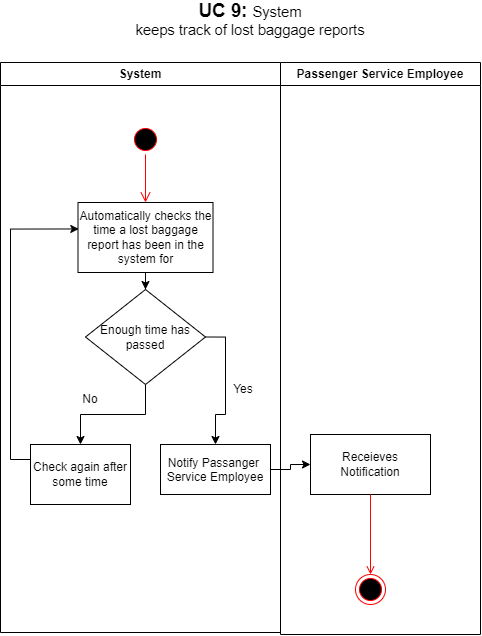

The diagram above was exported from draw.io. Its source (the exported page's mxGraphModel, read from the mxfile embedded in the PNG):
<mxGraphModel dx="1167" dy="619" grid="1" gridSize="10" guides="1" tooltips="1" connect="1" arrows="1" fold="1" page="1" pageScale="1" pageWidth="1169" pageHeight="826" background="none" math="0" shadow="0">
  <root>
    <mxCell id="0" />
    <mxCell id="1" parent="0" />
    <mxCell id="4" value="System" style="swimlane;whiteSpace=wrap" parent="1" vertex="1">
      <mxGeometry x="720" y="128" width="280" height="570" as="geometry" />
    </mxCell>
    <mxCell id="33" value="Notify Passanger &#10;Service Employee" style="" parent="4" vertex="1">
      <mxGeometry x="160" y="382" width="110" height="50" as="geometry" />
    </mxCell>
    <mxCell id="n65Ez1Az9-fs7Cv1J-YA-41" value="" style="ellipse;html=1;shape=startState;fillColor=#000000;strokeColor=#ff0000;" vertex="1" parent="4">
      <mxGeometry x="130" y="62" width="30" height="30" as="geometry" />
    </mxCell>
    <mxCell id="n65Ez1Az9-fs7Cv1J-YA-42" value="" style="edgeStyle=orthogonalEdgeStyle;html=1;verticalAlign=bottom;endArrow=open;endSize=8;strokeColor=#ff0000;rounded=0;" edge="1" source="n65Ez1Az9-fs7Cv1J-YA-41" parent="4" target="n65Ez1Az9-fs7Cv1J-YA-45">
      <mxGeometry relative="1" as="geometry">
        <mxPoint x="145" y="152" as="targetPoint" />
      </mxGeometry>
    </mxCell>
    <mxCell id="n65Ez1Az9-fs7Cv1J-YA-54" style="edgeStyle=orthogonalEdgeStyle;rounded=0;orthogonalLoop=1;jettySize=auto;html=1;exitX=0.5;exitY=1;exitDx=0;exitDy=0;" edge="1" parent="4" source="n65Ez1Az9-fs7Cv1J-YA-45" target="n65Ez1Az9-fs7Cv1J-YA-47">
      <mxGeometry relative="1" as="geometry" />
    </mxCell>
    <mxCell id="n65Ez1Az9-fs7Cv1J-YA-45" value="Automatically checks the time a lost baggage report has been in the system for" style="rounded=0;whiteSpace=wrap;html=1;" vertex="1" parent="4">
      <mxGeometry x="77.5" y="140" width="135" height="70" as="geometry" />
    </mxCell>
    <mxCell id="n65Ez1Az9-fs7Cv1J-YA-49" style="edgeStyle=orthogonalEdgeStyle;rounded=0;orthogonalLoop=1;jettySize=auto;html=1;entryX=0.5;entryY=0;entryDx=0;entryDy=0;" edge="1" parent="4" source="n65Ez1Az9-fs7Cv1J-YA-47" target="n65Ez1Az9-fs7Cv1J-YA-48">
      <mxGeometry relative="1" as="geometry" />
    </mxCell>
    <mxCell id="n65Ez1Az9-fs7Cv1J-YA-50" style="edgeStyle=orthogonalEdgeStyle;rounded=0;orthogonalLoop=1;jettySize=auto;html=1;exitX=1;exitY=0.5;exitDx=0;exitDy=0;" edge="1" parent="4" source="n65Ez1Az9-fs7Cv1J-YA-47" target="33">
      <mxGeometry relative="1" as="geometry" />
    </mxCell>
    <mxCell id="n65Ez1Az9-fs7Cv1J-YA-47" value="Enough time has passed" style="rhombus;whiteSpace=wrap;html=1;" vertex="1" parent="4">
      <mxGeometry x="85" y="227" width="120" height="95" as="geometry" />
    </mxCell>
    <mxCell id="n65Ez1Az9-fs7Cv1J-YA-48" value="Check again after some time" style="rounded=0;whiteSpace=wrap;html=1;" vertex="1" parent="4">
      <mxGeometry x="30" y="382" width="100" height="60" as="geometry" />
    </mxCell>
    <mxCell id="n65Ez1Az9-fs7Cv1J-YA-52" value="Yes" style="text;html=1;align=center;verticalAlign=middle;whiteSpace=wrap;rounded=0;" vertex="1" parent="4">
      <mxGeometry x="212.5" y="312" width="60" height="30" as="geometry" />
    </mxCell>
    <mxCell id="n65Ez1Az9-fs7Cv1J-YA-51" value="No" style="text;html=1;align=center;verticalAlign=middle;whiteSpace=wrap;rounded=0;" vertex="1" parent="4">
      <mxGeometry x="60" y="322" width="60" height="30" as="geometry" />
    </mxCell>
    <mxCell id="n65Ez1Az9-fs7Cv1J-YA-53" style="edgeStyle=orthogonalEdgeStyle;rounded=0;orthogonalLoop=1;jettySize=auto;html=1;exitX=0;exitY=0.25;exitDx=0;exitDy=0;entryX=0.006;entryY=0.378;entryDx=0;entryDy=0;entryPerimeter=0;" edge="1" parent="4" source="n65Ez1Az9-fs7Cv1J-YA-48" target="n65Ez1Az9-fs7Cv1J-YA-45">
      <mxGeometry relative="1" as="geometry" />
    </mxCell>
    <mxCell id="n65Ez1Az9-fs7Cv1J-YA-55" value="Passenger Service Employee" style="swimlane;whiteSpace=wrap;html=1;" vertex="1" parent="1">
      <mxGeometry x="1000" y="128" width="200" height="572" as="geometry" />
    </mxCell>
    <mxCell id="n65Ez1Az9-fs7Cv1J-YA-56" value="Receieves Notification" style="rounded=0;whiteSpace=wrap;html=1;" vertex="1" parent="n65Ez1Az9-fs7Cv1J-YA-55">
      <mxGeometry x="30" y="372" width="120" height="60" as="geometry" />
    </mxCell>
    <mxCell id="38" value="" style="ellipse;shape=endState;fillColor=#000000;strokeColor=#ff0000" parent="n65Ez1Az9-fs7Cv1J-YA-55" vertex="1">
      <mxGeometry x="75" y="512" width="30" height="30" as="geometry" />
    </mxCell>
    <mxCell id="39" value="" style="endArrow=open;strokeColor=#FF0000;endFill=1;rounded=0;exitX=0.5;exitY=1;exitDx=0;exitDy=0;" parent="n65Ez1Az9-fs7Cv1J-YA-55" source="n65Ez1Az9-fs7Cv1J-YA-56" target="38" edge="1">
      <mxGeometry relative="1" as="geometry" />
    </mxCell>
    <mxCell id="n65Ez1Az9-fs7Cv1J-YA-57" style="edgeStyle=orthogonalEdgeStyle;rounded=0;orthogonalLoop=1;jettySize=auto;html=1;exitX=1;exitY=0.5;exitDx=0;exitDy=0;" edge="1" parent="1" source="33" target="n65Ez1Az9-fs7Cv1J-YA-56">
      <mxGeometry relative="1" as="geometry" />
    </mxCell>
    <mxCell id="n65Ez1Az9-fs7Cv1J-YA-58" value="&lt;strong&gt;&lt;span style=&quot;font-size:14.0pt;&lt;br/&gt;line-height:115%;font-family:&amp;quot;Arial&amp;quot;,sans-serif;mso-fareast-font-family:Arial;&lt;br/&gt;color:#0D0D0D;mso-themecolor:text1;mso-themetint:242;background:white;&lt;br/&gt;mso-font-kerning:0pt;mso-ligatures:none;mso-ansi-language:EN;mso-fareast-language:&lt;br/&gt;EN-US;mso-bidi-language:AR-SA&quot; lang=&quot;EN&quot;&gt;UC 9: &lt;/span&gt;&lt;/strong&gt;&lt;span style=&quot;font-size:11.0pt;line-height:115%;font-family:&amp;quot;Arial&amp;quot;,sans-serif;&lt;br/&gt;mso-fareast-font-family:Arial;mso-font-kerning:0pt;mso-ligatures:none;&lt;br/&gt;mso-ansi-language:EN;mso-fareast-language:EN-US;mso-bidi-language:AR-SA&quot; lang=&quot;EN&quot;&gt;System&lt;br/&gt;keeps track of lost baggage reports&lt;/span&gt;" style="text;html=1;align=center;verticalAlign=middle;whiteSpace=wrap;rounded=0;" vertex="1" parent="1">
      <mxGeometry x="820" y="70" width="300" height="30" as="geometry" />
    </mxCell>
  </root>
</mxGraphModel>